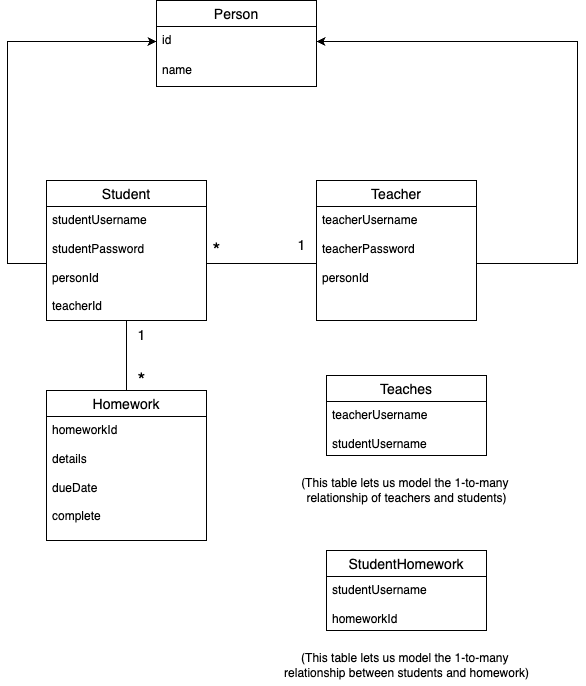

The diagram above was exported from draw.io. Its source (the exported page's mxGraphModel, read from the mxfile embedded in the PNG):
<mxGraphModel dx="1081" dy="535" grid="1" gridSize="10" guides="1" tooltips="1" connect="1" arrows="1" fold="1" page="1" pageScale="1" pageWidth="850" pageHeight="1100" math="0" shadow="0">
  <root>
    <mxCell id="0" />
    <mxCell id="1" parent="0" />
    <mxCell id="zZiezzNl6rrlMcusnPbK-27" value="Person" style="swimlane;fontStyle=0;childLayout=stackLayout;horizontal=1;startSize=26;horizontalStack=0;resizeParent=1;resizeParentMax=0;resizeLast=0;collapsible=1;marginBottom=0;align=center;fontSize=14;" vertex="1" parent="1">
      <mxGeometry x="300" y="100" width="160" height="86" as="geometry" />
    </mxCell>
    <mxCell id="zZiezzNl6rrlMcusnPbK-28" value="id" style="text;strokeColor=none;fillColor=none;spacingLeft=4;spacingRight=4;overflow=hidden;rotatable=0;points=[[0,0.5],[1,0.5]];portConstraint=eastwest;fontSize=12;whiteSpace=wrap;html=1;" vertex="1" parent="zZiezzNl6rrlMcusnPbK-27">
      <mxGeometry y="26" width="160" height="30" as="geometry" />
    </mxCell>
    <mxCell id="zZiezzNl6rrlMcusnPbK-29" value="name" style="text;strokeColor=none;fillColor=none;spacingLeft=4;spacingRight=4;overflow=hidden;rotatable=0;points=[[0,0.5],[1,0.5]];portConstraint=eastwest;fontSize=12;whiteSpace=wrap;html=1;" vertex="1" parent="zZiezzNl6rrlMcusnPbK-27">
      <mxGeometry y="56" width="160" height="30" as="geometry" />
    </mxCell>
    <mxCell id="zZiezzNl6rrlMcusnPbK-31" value="Student" style="swimlane;fontStyle=0;childLayout=stackLayout;horizontal=1;startSize=26;horizontalStack=0;resizeParent=1;resizeParentMax=0;resizeLast=0;collapsible=1;marginBottom=0;align=center;fontSize=14;" vertex="1" parent="1">
      <mxGeometry x="190" y="280" width="160" height="140" as="geometry" />
    </mxCell>
    <mxCell id="zZiezzNl6rrlMcusnPbK-33" value="&lt;div&gt;studentUsername&lt;/div&gt;&lt;div&gt;&lt;br&gt;&lt;/div&gt;&lt;div&gt;studentPassword&lt;/div&gt;&lt;div&gt;&lt;br&gt;&lt;/div&gt;personId&lt;div&gt;&lt;br&gt;&lt;/div&gt;&lt;div&gt;teacherId&lt;/div&gt;" style="text;strokeColor=none;fillColor=none;spacingLeft=4;spacingRight=4;overflow=hidden;rotatable=0;points=[[0,0.5],[1,0.5]];portConstraint=eastwest;fontSize=12;whiteSpace=wrap;html=1;" vertex="1" parent="zZiezzNl6rrlMcusnPbK-31">
      <mxGeometry y="26" width="160" height="114" as="geometry" />
    </mxCell>
    <mxCell id="zZiezzNl6rrlMcusnPbK-34" value="Teacher" style="swimlane;fontStyle=0;childLayout=stackLayout;horizontal=1;startSize=26;horizontalStack=0;resizeParent=1;resizeParentMax=0;resizeLast=0;collapsible=1;marginBottom=0;align=center;fontSize=14;" vertex="1" parent="1">
      <mxGeometry x="460" y="280" width="160" height="140" as="geometry" />
    </mxCell>
    <mxCell id="zZiezzNl6rrlMcusnPbK-35" value="&lt;div&gt;teacherUsername&lt;/div&gt;&lt;div&gt;&lt;br&gt;&lt;/div&gt;&lt;div&gt;teacherPassword&lt;/div&gt;&lt;div&gt;&lt;br&gt;&lt;/div&gt;&lt;div&gt;personId&lt;/div&gt;" style="text;strokeColor=none;fillColor=none;spacingLeft=4;spacingRight=4;overflow=hidden;rotatable=0;points=[[0,0.5],[1,0.5]];portConstraint=eastwest;fontSize=12;whiteSpace=wrap;html=1;" vertex="1" parent="zZiezzNl6rrlMcusnPbK-34">
      <mxGeometry y="26" width="160" height="114" as="geometry" />
    </mxCell>
    <mxCell id="zZiezzNl6rrlMcusnPbK-38" value="" style="endArrow=none;html=1;rounded=0;exitX=1;exitY=0.5;exitDx=0;exitDy=0;entryX=0;entryY=0.5;entryDx=0;entryDy=0;" edge="1" parent="1" source="zZiezzNl6rrlMcusnPbK-33" target="zZiezzNl6rrlMcusnPbK-35">
      <mxGeometry width="50" height="50" relative="1" as="geometry">
        <mxPoint x="290" y="450" as="sourcePoint" />
        <mxPoint x="340" y="400" as="targetPoint" />
      </mxGeometry>
    </mxCell>
    <mxCell id="zZiezzNl6rrlMcusnPbK-39" value="&lt;font style=&quot;font-size: 20px;&quot;&gt;*&lt;/font&gt;" style="text;html=1;align=center;verticalAlign=middle;resizable=0;points=[];autosize=1;strokeColor=none;fillColor=none;" vertex="1" parent="1">
      <mxGeometry x="345" y="330" width="30" height="40" as="geometry" />
    </mxCell>
    <mxCell id="zZiezzNl6rrlMcusnPbK-40" value="&lt;font style=&quot;font-size: 14px;&quot;&gt;1&lt;/font&gt;" style="text;html=1;align=center;verticalAlign=middle;resizable=0;points=[];autosize=1;strokeColor=none;fillColor=none;" vertex="1" parent="1">
      <mxGeometry x="430" y="330" width="30" height="30" as="geometry" />
    </mxCell>
    <mxCell id="zZiezzNl6rrlMcusnPbK-43" value="Homework" style="swimlane;fontStyle=0;childLayout=stackLayout;horizontal=1;startSize=26;horizontalStack=0;resizeParent=1;resizeParentMax=0;resizeLast=0;collapsible=1;marginBottom=0;align=center;fontSize=14;" vertex="1" parent="1">
      <mxGeometry x="190" y="490" width="160" height="150" as="geometry" />
    </mxCell>
    <mxCell id="zZiezzNl6rrlMcusnPbK-44" value="homeworkId&lt;div&gt;&lt;br&gt;&lt;/div&gt;&lt;div&gt;details&lt;/div&gt;&lt;div&gt;&lt;br&gt;&lt;/div&gt;&lt;div&gt;dueDate&lt;/div&gt;&lt;div&gt;&lt;br&gt;&lt;/div&gt;&lt;div&gt;complete&lt;/div&gt;" style="text;strokeColor=none;fillColor=none;spacingLeft=4;spacingRight=4;overflow=hidden;rotatable=0;points=[[0,0.5],[1,0.5]];portConstraint=eastwest;fontSize=12;whiteSpace=wrap;html=1;" vertex="1" parent="zZiezzNl6rrlMcusnPbK-43">
      <mxGeometry y="26" width="160" height="124" as="geometry" />
    </mxCell>
    <mxCell id="zZiezzNl6rrlMcusnPbK-46" value="" style="endArrow=none;html=1;rounded=0;exitX=0.5;exitY=0;exitDx=0;exitDy=0;" edge="1" parent="1" source="zZiezzNl6rrlMcusnPbK-43" target="zZiezzNl6rrlMcusnPbK-33">
      <mxGeometry width="50" height="50" relative="1" as="geometry">
        <mxPoint x="290" y="470" as="sourcePoint" />
        <mxPoint x="340" y="420" as="targetPoint" />
      </mxGeometry>
    </mxCell>
    <mxCell id="zZiezzNl6rrlMcusnPbK-47" style="edgeStyle=orthogonalEdgeStyle;rounded=0;orthogonalLoop=1;jettySize=auto;html=1;exitX=0;exitY=0.5;exitDx=0;exitDy=0;entryX=0;entryY=0.5;entryDx=0;entryDy=0;" edge="1" parent="1" source="zZiezzNl6rrlMcusnPbK-33" target="zZiezzNl6rrlMcusnPbK-28">
      <mxGeometry relative="1" as="geometry">
        <mxPoint x="150" y="160" as="targetPoint" />
        <Array as="points">
          <mxPoint x="151" y="363" />
          <mxPoint x="151" y="141" />
        </Array>
      </mxGeometry>
    </mxCell>
    <mxCell id="zZiezzNl6rrlMcusnPbK-48" style="edgeStyle=orthogonalEdgeStyle;rounded=0;orthogonalLoop=1;jettySize=auto;html=1;exitX=1;exitY=0.5;exitDx=0;exitDy=0;entryX=1;entryY=0.5;entryDx=0;entryDy=0;" edge="1" parent="1" source="zZiezzNl6rrlMcusnPbK-35" target="zZiezzNl6rrlMcusnPbK-28">
      <mxGeometry relative="1" as="geometry">
        <mxPoint x="720" y="120" as="targetPoint" />
        <Array as="points">
          <mxPoint x="721" y="363" />
          <mxPoint x="721" y="141" />
        </Array>
      </mxGeometry>
    </mxCell>
    <mxCell id="zZiezzNl6rrlMcusnPbK-49" value="Teaches" style="swimlane;fontStyle=0;childLayout=stackLayout;horizontal=1;startSize=26;horizontalStack=0;resizeParent=1;resizeParentMax=0;resizeLast=0;collapsible=1;marginBottom=0;align=center;fontSize=14;" vertex="1" parent="1">
      <mxGeometry x="470" y="475" width="160" height="80" as="geometry" />
    </mxCell>
    <mxCell id="zZiezzNl6rrlMcusnPbK-50" value="teacherUsername&lt;div&gt;&lt;br&gt;&lt;/div&gt;&lt;div&gt;studentUsername&lt;/div&gt;" style="text;strokeColor=none;fillColor=none;spacingLeft=4;spacingRight=4;overflow=hidden;rotatable=0;points=[[0,0.5],[1,0.5]];portConstraint=eastwest;fontSize=12;whiteSpace=wrap;html=1;" vertex="1" parent="zZiezzNl6rrlMcusnPbK-49">
      <mxGeometry y="26" width="160" height="54" as="geometry" />
    </mxCell>
    <mxCell id="zZiezzNl6rrlMcusnPbK-51" value="(This table lets us model the 1-to-many&amp;nbsp;&lt;div&gt;relationship of teachers and students)&lt;/div&gt;" style="text;html=1;align=center;verticalAlign=middle;resizable=0;points=[];autosize=1;strokeColor=none;fillColor=none;" vertex="1" parent="1">
      <mxGeometry x="435" y="570" width="230" height="40" as="geometry" />
    </mxCell>
    <mxCell id="zZiezzNl6rrlMcusnPbK-55" value="&lt;font style=&quot;font-size: 14px;&quot;&gt;1&lt;/font&gt;" style="text;html=1;align=center;verticalAlign=middle;resizable=0;points=[];autosize=1;strokeColor=none;fillColor=none;" vertex="1" parent="1">
      <mxGeometry x="270" y="420" width="30" height="30" as="geometry" />
    </mxCell>
    <mxCell id="zZiezzNl6rrlMcusnPbK-56" value="&lt;font style=&quot;font-size: 20px;&quot;&gt;*&lt;/font&gt;" style="text;html=1;align=center;verticalAlign=middle;resizable=0;points=[];autosize=1;strokeColor=none;fillColor=none;" vertex="1" parent="1">
      <mxGeometry x="270" y="460" width="30" height="40" as="geometry" />
    </mxCell>
    <mxCell id="zZiezzNl6rrlMcusnPbK-57" value="StudentHomework" style="swimlane;fontStyle=0;childLayout=stackLayout;horizontal=1;startSize=26;horizontalStack=0;resizeParent=1;resizeParentMax=0;resizeLast=0;collapsible=1;marginBottom=0;align=center;fontSize=14;" vertex="1" parent="1">
      <mxGeometry x="470" y="650" width="160" height="80" as="geometry" />
    </mxCell>
    <mxCell id="zZiezzNl6rrlMcusnPbK-58" value="studentUsername&lt;div&gt;&lt;br&gt;&lt;/div&gt;&lt;div&gt;homeworkId&lt;/div&gt;" style="text;strokeColor=none;fillColor=none;spacingLeft=4;spacingRight=4;overflow=hidden;rotatable=0;points=[[0,0.5],[1,0.5]];portConstraint=eastwest;fontSize=12;whiteSpace=wrap;html=1;" vertex="1" parent="zZiezzNl6rrlMcusnPbK-57">
      <mxGeometry y="26" width="160" height="54" as="geometry" />
    </mxCell>
    <mxCell id="zZiezzNl6rrlMcusnPbK-59" value="(This table lets us model the 1-to-many&amp;nbsp;&lt;div&gt;relationship between students and homework)&lt;/div&gt;" style="text;html=1;align=center;verticalAlign=middle;resizable=0;points=[];autosize=1;strokeColor=none;fillColor=none;" vertex="1" parent="1">
      <mxGeometry x="415" y="745" width="270" height="40" as="geometry" />
    </mxCell>
  </root>
</mxGraphModel>